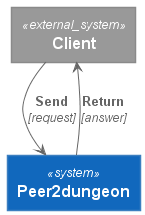

The diagram above was rendered by PlantUML. Its source (embedded in the PNG):
@startuml ContextDiagram
!includeurl https://raw.githubusercontent.com/RicardoNiepel/C4-PlantUML/release/1-0/C4_Container.puml

System_Ext(client, "Client")
System(peer2dungeon, "Peer2dungeon")

Rel(client, peer2dungeon, "Send", "request")
Rel(peer2dungeon, client, "Return", "answer")

@enduml